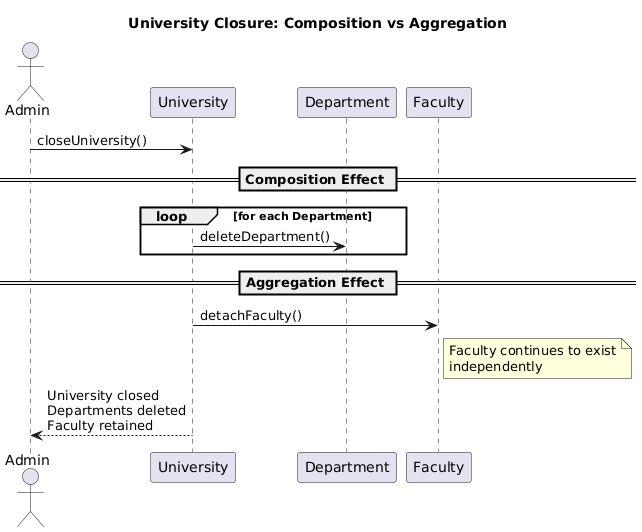

The diagram above was rendered by PlantUML. Its source (embedded in the PNG):
@startuml
title University Closure: Composition vs Aggregation

actor Admin
participant "University" as U
participant "Department" as D
participant "Faculty" as F

Admin -> U : closeUniversity()

== Composition Effect ==
loop for each Department
    U -> D : deleteDepartment()
end

== Aggregation Effect ==
U -> F : detachFaculty()
note right of F
Faculty continues to exist
independently
end note

U --> Admin : University closed\nDepartments deleted\nFaculty retained
@enduml